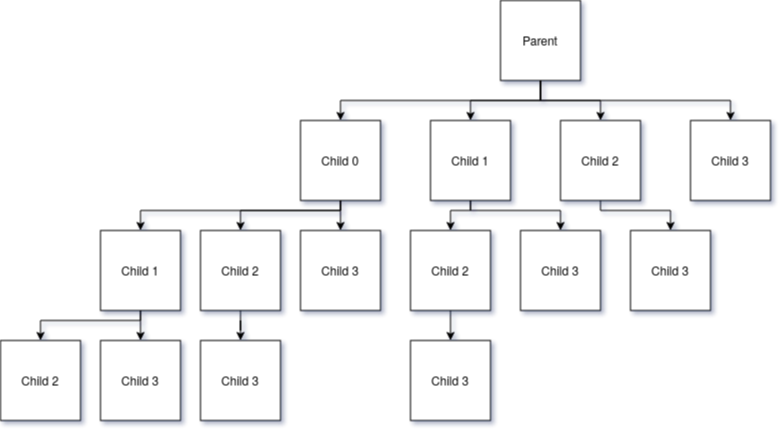

The diagram above was exported from draw.io. Its source (the exported page's mxGraphModel, read from the mxfile embedded in the PNG):
<mxGraphModel dx="934" dy="547" grid="0" gridSize="10" guides="1" tooltips="1" connect="1" arrows="1" fold="1" page="1" pageScale="1" pageWidth="850" pageHeight="1100" math="0" shadow="1">
  <root>
    <mxCell id="0" />
    <mxCell id="1" parent="0" />
    <mxCell id="tmDe9sStGKTpRX8gLtOr-9" style="edgeStyle=orthogonalEdgeStyle;rounded=0;orthogonalLoop=1;jettySize=auto;html=1;exitX=0.5;exitY=1;exitDx=0;exitDy=0;" edge="1" parent="1" source="tmDe9sStGKTpRX8gLtOr-1" target="tmDe9sStGKTpRX8gLtOr-3">
      <mxGeometry relative="1" as="geometry" />
    </mxCell>
    <mxCell id="tmDe9sStGKTpRX8gLtOr-10" style="edgeStyle=orthogonalEdgeStyle;rounded=0;orthogonalLoop=1;jettySize=auto;html=1;exitX=0.5;exitY=1;exitDx=0;exitDy=0;entryX=0.5;entryY=0;entryDx=0;entryDy=0;" edge="1" parent="1" source="tmDe9sStGKTpRX8gLtOr-1" target="tmDe9sStGKTpRX8gLtOr-4">
      <mxGeometry relative="1" as="geometry" />
    </mxCell>
    <mxCell id="tmDe9sStGKTpRX8gLtOr-11" style="edgeStyle=orthogonalEdgeStyle;rounded=0;orthogonalLoop=1;jettySize=auto;html=1;exitX=0.5;exitY=1;exitDx=0;exitDy=0;entryX=0.5;entryY=0;entryDx=0;entryDy=0;" edge="1" parent="1" source="tmDe9sStGKTpRX8gLtOr-1" target="tmDe9sStGKTpRX8gLtOr-2">
      <mxGeometry relative="1" as="geometry" />
    </mxCell>
    <mxCell id="tmDe9sStGKTpRX8gLtOr-12" style="edgeStyle=orthogonalEdgeStyle;rounded=0;orthogonalLoop=1;jettySize=auto;html=1;exitX=0.5;exitY=1;exitDx=0;exitDy=0;entryX=0.5;entryY=0;entryDx=0;entryDy=0;" edge="1" parent="1" source="tmDe9sStGKTpRX8gLtOr-1" target="tmDe9sStGKTpRX8gLtOr-5">
      <mxGeometry relative="1" as="geometry" />
    </mxCell>
    <mxCell id="tmDe9sStGKTpRX8gLtOr-1" value="Parent" style="whiteSpace=wrap;html=1;aspect=fixed;" vertex="1" parent="1">
      <mxGeometry x="530" y="160" width="80" height="80" as="geometry" />
    </mxCell>
    <mxCell id="tmDe9sStGKTpRX8gLtOr-26" style="edgeStyle=orthogonalEdgeStyle;rounded=0;orthogonalLoop=1;jettySize=auto;html=1;exitX=0.5;exitY=1;exitDx=0;exitDy=0;entryX=0.5;entryY=0;entryDx=0;entryDy=0;" edge="1" parent="1" source="tmDe9sStGKTpRX8gLtOr-2" target="tmDe9sStGKTpRX8gLtOr-20">
      <mxGeometry relative="1" as="geometry">
        <Array as="points">
          <mxPoint x="630" y="370" />
          <mxPoint x="700" y="370" />
        </Array>
      </mxGeometry>
    </mxCell>
    <mxCell id="tmDe9sStGKTpRX8gLtOr-2" value="Child 2" style="whiteSpace=wrap;html=1;aspect=fixed;" vertex="1" parent="1">
      <mxGeometry x="590" y="280" width="80" height="80" as="geometry" />
    </mxCell>
    <mxCell id="tmDe9sStGKTpRX8gLtOr-21" style="edgeStyle=orthogonalEdgeStyle;rounded=0;orthogonalLoop=1;jettySize=auto;html=1;exitX=0.5;exitY=1;exitDx=0;exitDy=0;" edge="1" parent="1" source="tmDe9sStGKTpRX8gLtOr-3" target="tmDe9sStGKTpRX8gLtOr-13">
      <mxGeometry relative="1" as="geometry">
        <Array as="points">
          <mxPoint x="370" y="370" />
          <mxPoint x="170" y="370" />
        </Array>
      </mxGeometry>
    </mxCell>
    <mxCell id="tmDe9sStGKTpRX8gLtOr-22" style="edgeStyle=orthogonalEdgeStyle;rounded=0;orthogonalLoop=1;jettySize=auto;html=1;exitX=0.5;exitY=1;exitDx=0;exitDy=0;entryX=0.5;entryY=0;entryDx=0;entryDy=0;" edge="1" parent="1" source="tmDe9sStGKTpRX8gLtOr-3" target="tmDe9sStGKTpRX8gLtOr-15">
      <mxGeometry relative="1" as="geometry" />
    </mxCell>
    <mxCell id="tmDe9sStGKTpRX8gLtOr-23" style="edgeStyle=orthogonalEdgeStyle;rounded=0;orthogonalLoop=1;jettySize=auto;html=1;exitX=0.5;exitY=1;exitDx=0;exitDy=0;entryX=0.5;entryY=0;entryDx=0;entryDy=0;" edge="1" parent="1" source="tmDe9sStGKTpRX8gLtOr-3" target="tmDe9sStGKTpRX8gLtOr-14">
      <mxGeometry relative="1" as="geometry">
        <Array as="points">
          <mxPoint x="370" y="370" />
          <mxPoint x="270" y="370" />
        </Array>
      </mxGeometry>
    </mxCell>
    <mxCell id="tmDe9sStGKTpRX8gLtOr-3" value="Child 0" style="whiteSpace=wrap;html=1;aspect=fixed;" vertex="1" parent="1">
      <mxGeometry x="330" y="280" width="80" height="80" as="geometry" />
    </mxCell>
    <mxCell id="tmDe9sStGKTpRX8gLtOr-24" style="edgeStyle=orthogonalEdgeStyle;rounded=0;orthogonalLoop=1;jettySize=auto;html=1;exitX=0.5;exitY=1;exitDx=0;exitDy=0;" edge="1" parent="1" source="tmDe9sStGKTpRX8gLtOr-4" target="tmDe9sStGKTpRX8gLtOr-17">
      <mxGeometry relative="1" as="geometry">
        <Array as="points">
          <mxPoint x="500" y="370" />
          <mxPoint x="480" y="370" />
        </Array>
      </mxGeometry>
    </mxCell>
    <mxCell id="tmDe9sStGKTpRX8gLtOr-25" style="edgeStyle=orthogonalEdgeStyle;rounded=0;orthogonalLoop=1;jettySize=auto;html=1;exitX=0.5;exitY=1;exitDx=0;exitDy=0;entryX=0.5;entryY=0;entryDx=0;entryDy=0;" edge="1" parent="1" source="tmDe9sStGKTpRX8gLtOr-4" target="tmDe9sStGKTpRX8gLtOr-18">
      <mxGeometry relative="1" as="geometry">
        <Array as="points">
          <mxPoint x="500" y="370" />
          <mxPoint x="590" y="370" />
        </Array>
      </mxGeometry>
    </mxCell>
    <mxCell id="tmDe9sStGKTpRX8gLtOr-4" value="Child 1" style="whiteSpace=wrap;html=1;aspect=fixed;" vertex="1" parent="1">
      <mxGeometry x="460" y="280" width="80" height="80" as="geometry" />
    </mxCell>
    <mxCell id="tmDe9sStGKTpRX8gLtOr-5" value="Child 3" style="whiteSpace=wrap;html=1;aspect=fixed;" vertex="1" parent="1">
      <mxGeometry x="720" y="280" width="80" height="80" as="geometry" />
    </mxCell>
    <mxCell id="tmDe9sStGKTpRX8gLtOr-34" style="edgeStyle=orthogonalEdgeStyle;rounded=0;orthogonalLoop=1;jettySize=auto;html=1;exitX=0.5;exitY=1;exitDx=0;exitDy=0;" edge="1" parent="1" source="tmDe9sStGKTpRX8gLtOr-13" target="tmDe9sStGKTpRX8gLtOr-28">
      <mxGeometry relative="1" as="geometry">
        <Array as="points">
          <mxPoint x="170" y="490" />
          <mxPoint x="170" y="490" />
        </Array>
      </mxGeometry>
    </mxCell>
    <mxCell id="tmDe9sStGKTpRX8gLtOr-36" style="edgeStyle=orthogonalEdgeStyle;rounded=0;orthogonalLoop=1;jettySize=auto;html=1;exitX=0.5;exitY=1;exitDx=0;exitDy=0;entryX=0.5;entryY=0;entryDx=0;entryDy=0;" edge="1" parent="1" source="tmDe9sStGKTpRX8gLtOr-13" target="tmDe9sStGKTpRX8gLtOr-27">
      <mxGeometry relative="1" as="geometry">
        <Array as="points">
          <mxPoint x="170" y="480" />
          <mxPoint x="70" y="480" />
        </Array>
      </mxGeometry>
    </mxCell>
    <mxCell id="tmDe9sStGKTpRX8gLtOr-13" value="Child 1" style="whiteSpace=wrap;html=1;aspect=fixed;" vertex="1" parent="1">
      <mxGeometry x="130" y="390" width="80" height="80" as="geometry" />
    </mxCell>
    <mxCell id="tmDe9sStGKTpRX8gLtOr-37" style="edgeStyle=orthogonalEdgeStyle;rounded=0;orthogonalLoop=1;jettySize=auto;html=1;exitX=0.5;exitY=1;exitDx=0;exitDy=0;" edge="1" parent="1" source="tmDe9sStGKTpRX8gLtOr-14" target="tmDe9sStGKTpRX8gLtOr-29">
      <mxGeometry relative="1" as="geometry" />
    </mxCell>
    <mxCell id="tmDe9sStGKTpRX8gLtOr-14" value="Child 2" style="whiteSpace=wrap;html=1;aspect=fixed;" vertex="1" parent="1">
      <mxGeometry x="230" y="390" width="80" height="80" as="geometry" />
    </mxCell>
    <mxCell id="tmDe9sStGKTpRX8gLtOr-15" value="Child 3" style="whiteSpace=wrap;html=1;aspect=fixed;" vertex="1" parent="1">
      <mxGeometry x="330" y="390" width="80" height="80" as="geometry" />
    </mxCell>
    <mxCell id="tmDe9sStGKTpRX8gLtOr-38" style="edgeStyle=orthogonalEdgeStyle;rounded=0;orthogonalLoop=1;jettySize=auto;html=1;exitX=0.5;exitY=1;exitDx=0;exitDy=0;entryX=0.5;entryY=0;entryDx=0;entryDy=0;" edge="1" parent="1" source="tmDe9sStGKTpRX8gLtOr-17" target="tmDe9sStGKTpRX8gLtOr-30">
      <mxGeometry relative="1" as="geometry" />
    </mxCell>
    <mxCell id="tmDe9sStGKTpRX8gLtOr-17" value="Child 2" style="whiteSpace=wrap;html=1;aspect=fixed;" vertex="1" parent="1">
      <mxGeometry x="440" y="390" width="80" height="80" as="geometry" />
    </mxCell>
    <mxCell id="tmDe9sStGKTpRX8gLtOr-18" value="Child 3" style="whiteSpace=wrap;html=1;aspect=fixed;" vertex="1" parent="1">
      <mxGeometry x="550" y="390" width="80" height="80" as="geometry" />
    </mxCell>
    <mxCell id="tmDe9sStGKTpRX8gLtOr-20" value="Child 3" style="whiteSpace=wrap;html=1;aspect=fixed;" vertex="1" parent="1">
      <mxGeometry x="660" y="390" width="80" height="80" as="geometry" />
    </mxCell>
    <mxCell id="tmDe9sStGKTpRX8gLtOr-27" value="Child 2" style="whiteSpace=wrap;html=1;aspect=fixed;" vertex="1" parent="1">
      <mxGeometry x="30" y="500" width="80" height="80" as="geometry" />
    </mxCell>
    <mxCell id="tmDe9sStGKTpRX8gLtOr-28" value="Child 3" style="whiteSpace=wrap;html=1;aspect=fixed;" vertex="1" parent="1">
      <mxGeometry x="130" y="500" width="80" height="80" as="geometry" />
    </mxCell>
    <mxCell id="tmDe9sStGKTpRX8gLtOr-29" value="Child 3" style="whiteSpace=wrap;html=1;aspect=fixed;" vertex="1" parent="1">
      <mxGeometry x="230" y="500" width="80" height="80" as="geometry" />
    </mxCell>
    <mxCell id="tmDe9sStGKTpRX8gLtOr-30" value="Child 3" style="whiteSpace=wrap;html=1;aspect=fixed;" vertex="1" parent="1">
      <mxGeometry x="440" y="500" width="80" height="80" as="geometry" />
    </mxCell>
  </root>
</mxGraphModel>